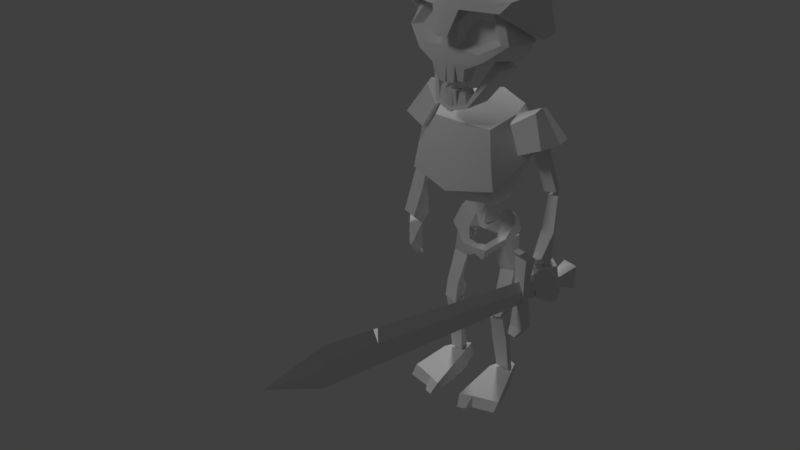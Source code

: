 # Source: skeleton.blend  (saved by Blender 2.79.0; exported with 4.5.12 LTS)
import bpy
from mathutils import Matrix  # noqa: F401  (used for matrix-valued properties, if any)

bpy.ops.wm.read_factory_settings(use_empty=True)
scene = bpy.context.scene
scene.name = 'Scene'

# ---- collections
col_collection_1 = bpy.data.collections.new('Collection 1'); scene.collection.children.link(col_collection_1)

# ---- materials (node trees are filled in below, after node groups)
mat_material = bpy.data.materials.new('Material')
mat_material.alpha_threshold = 0.0
mat_material.use_transparent_shadow = False
mat_material.specular_color = (0.06246, 0.06246, 0.06246)
mat_material.roughness = 0.5

# ---- material node trees

# ---- world
world_world = bpy.data.worlds.new('World'); scene.world = world_world
world_world.color = (0.05088, 0.05088, 0.05088)
world_world.use_sun_shadow = False
world_world.sun_shadow_jitter_overblur = 0.0
world_world.cycles.sampling_method = 'MANUAL'

# ---- lights
light_sun_001 = bpy.data.lights.new('Sun.001', 'SUN')
light_sun_001.transmission_factor = 0.0
light_sun_001.angle = 0.1993
light_sun_001.energy = 0.37
light_sun_001.shadow_buffer_clip_start = 0.5
light_sun_001.shadow_soft_size = 0.1
light_sun_001.shadow_cascade_max_distance = 1000.0
light_sun = bpy.data.lights.new('Sun', 'SUN')
light_sun.transmission_factor = 0.0
light_sun.angle = 0.1993
light_sun.energy = 1.0
light_sun.shadow_buffer_clip_start = 0.5
light_sun.shadow_soft_size = 0.1
light_sun.shadow_cascade_max_distance = 1000.0

# ---- meshes
me_plane_004 = bpy.data.meshes.new('Plane.004')
me_plane_004.from_pydata([(0.7357, -0.3146, 0.002378), (0.73, -0.309, -0.04961), (0.6559, -0.308, -0.001064), (0.6115, -0.2974, -0.03928), (0.6307, -0.3146, -0.2708), (0.603, -0.3027, -0.2008), (0.7683, -0.2997, -0.002257), (0.7615, -0.2997, 0.02429), (0.5959, -0.3008, -0.00437), (0.6095, -0.2967, 0.8921), (0.424, -0.3146, 0.002378), (0.5798, -0.308, -0.001064), (0.4296, -0.309, -0.04961), (0.5798, -0.2974, -0.04008), (0.5037, -0.308, -0.001064), (0.5482, -0.2974, -0.03928), (0.5798, -0.3146, -0.2708), (0.529, -0.3146, -0.2708), (0.5798, -0.3027, -0.201), (0.5567, -0.3027, -0.2008), (0.3914, -0.2997, -0.002257), (0.3982, -0.2997, 0.02429), (0.5638, -0.3008, -0.00437), (0.5502, -0.2967, 0.8921), (0.5798, -0.3001, 0.9232), (0.5798, -0.2957, -0.004122), (0.7357, -0.281, 0.002378), (0.73, -0.281, -0.04961), (0.6559, -0.281, -0.001064), (0.6115, -0.281, -0.03928), (0.6307, -0.281, -0.2708), (0.7357, -0.2474, 0.002378), (0.73, -0.253, -0.04961), (0.6559, -0.2541, -0.001064), (0.6115, -0.2646, -0.03928), (0.6307, -0.2474, -0.2708), (0.603, -0.281, -0.2008), (0.603, -0.2593, -0.2008), (0.7683, -0.281, -0.002257), (0.7615, -0.281, 0.02429), (0.7683, -0.2623, -0.002257), (0.7615, -0.2623, 0.02429), (0.632, -0.281, -0.004449), (0.6668, -0.281, 0.8921), (0.5959, -0.2612, -0.00437), (0.6095, -0.2653, 0.8921), (0.424, -0.281, 0.002378), (0.5798, -0.281, -0.001064), (0.4296, -0.281, -0.04961), (0.5037, -0.281, -0.001064), (0.5482, -0.281, -0.03928), (0.5798, -0.281, -0.2708), (0.529, -0.281, -0.2708), (0.424, -0.2474, 0.002378), (0.5798, -0.2541, -0.001064), (0.4296, -0.253, -0.04961), (0.5798, -0.2646, -0.04008), (0.5037, -0.2541, -0.001064), (0.5482, -0.2646, -0.03928), (0.5798, -0.2474, -0.2708), (0.529, -0.2474, -0.2708), (0.5567, -0.281, -0.2008), (0.5798, -0.2593, -0.201), (0.5567, -0.2593, -0.2008), (0.3914, -0.281, -0.002257), (0.3982, -0.281, 0.02429), (0.3914, -0.2623, -0.002257), (0.3982, -0.2623, 0.02429), (0.5276, -0.281, -0.004449), (0.4929, -0.281, 0.8921), (0.5798, -0.281, 1.128), (0.5638, -0.2612, -0.00437), (0.5502, -0.2653, 0.8921), (0.5798, -0.2619, 0.9232), (0.5798, -0.2694, -0.004125), (0.6061, -0.2977, 0.673), (0.5798, -0.2946, 0.6716), (0.5014, -0.281, 0.673), (0.5535, -0.2977, 0.673), (0.6061, -0.2643, 0.673), (0.5798, -0.2695, 0.6705), (0.5535, -0.2643, 0.673), (0.6579, -0.281, 0.6635), (0.6587, -0.281, 0.6825)], [], [(2, 11, 13, 3), (2, 3, 1), (5, 18, 16, 4), (26, 28, 2, 0), (28, 47, 11, 2), (36, 29, 3, 5), (51, 30, 4, 16), (29, 27, 1, 3), (0, 2, 1), (30, 36, 5, 4), (3, 13, 18, 5), (38, 39, 7, 6), (26, 0, 7, 39), (0, 1, 6, 7), (1, 27, 38, 6), (24, 9, 43, 70), (44, 79, 82, 42), (75, 9, 24, 76), (14, 15, 13, 11), (14, 12, 15), (19, 17, 16, 18), (46, 10, 14, 49), (49, 14, 11, 47), (61, 19, 15, 50), (51, 16, 17, 52), (50, 15, 12, 48), (10, 12, 14), (52, 17, 19, 61), (15, 19, 18, 13), (64, 20, 21, 65), (46, 65, 21, 10), (10, 21, 20, 12), (12, 20, 64, 48), (24, 70, 69, 23), (78, 23, 69, 77), (78, 76, 24, 23), (33, 34, 56, 54), (33, 32, 34), (37, 35, 59, 62), (26, 31, 33, 28), (28, 33, 54, 47), (36, 37, 34, 29), (51, 59, 35, 30), (29, 34, 32, 27), (31, 32, 33), (30, 35, 37, 36), (34, 37, 62, 56), (38, 40, 41, 39), (26, 39, 41, 31), (31, 41, 40, 32), (32, 40, 38, 27), (73, 70, 43, 45), (8, 42, 82, 75), (79, 80, 73, 45), (57, 54, 56, 58), (57, 58, 55), (63, 62, 59, 60), (46, 49, 57, 53), (49, 47, 54, 57), (61, 50, 58, 63), (51, 52, 60, 59), (50, 48, 55, 58), (53, 57, 55), (52, 61, 63, 60), (58, 56, 62, 63), (64, 65, 67, 66), (46, 53, 67, 65), (53, 55, 66, 67), (55, 48, 64, 66), (73, 72, 69, 70), (81, 77, 69, 72), (81, 72, 73, 80), (71, 81, 80, 74), (71, 68, 77, 81), (44, 74, 80, 79), (22, 25, 76, 78), (22, 78, 77, 68), (8, 75, 76, 25), (75, 83, 43, 9), (75, 82, 79, 83), (79, 45, 43, 83)])
me_plane_004.polygons.foreach_set('use_smooth', [True] * 81)
_k = set([(0, 1), (0, 2), (0, 7), (0, 26), (1, 3), (1, 6), (1, 27), (2, 11), (3, 5), (3, 29), (4, 5), (4, 16), (4, 30), (6, 7), (6, 38), (7, 39), (8, 75), (9, 24), (9, 75), (10, 12), (10, 14), (10, 21), (10, 46), (11, 14), (12, 15), (12, 20), (12, 48), (15, 19), (15, 50), (16, 17), (17, 19), (17, 52), (20, 21), (20, 64), (21, 65), (22, 78), (23, 24), (23, 78), (24, 70), (24, 76), (25, 76), (26, 31), (27, 32), (29, 34), (30, 35), (31, 32), (31, 33), (31, 41), (32, 34), (32, 40), (33, 54), (34, 37), (35, 37), (35, 59), (38, 40), (39, 41), (40, 41), (42, 82), (43, 70), (43, 83), (44, 79), (45, 73), (45, 79), (46, 53), (48, 55), (50, 58), (52, 60), (53, 55), (53, 57), (53, 67), (54, 57), (55, 58), (55, 66), (58, 63), (59, 60), (60, 63), (64, 66), (65, 67), (66, 67), (68, 77), (69, 70), (69, 77), (70, 73), (71, 81), (72, 73), (72, 81), (73, 80), (74, 80), (75, 82), (75, 83), (79, 82), (79, 83)])
me_plane_004.attributes.new('sharp_edge', 'BOOLEAN', 'EDGE').data.foreach_set('value', [ (min(e.vertices), max(e.vertices)) in _k for e in me_plane_004.edges])
_uv = me_plane_004.uv_layers.new(name='UVMap')
_uv.uv.foreach_set('vector', [0.4016, 0.6508, 0.4016, 0.6422, 0.4054, 0.6419, 0.4053, 0.6455, 0.4016, 0.6508, 0.4053, 0.6455, 0.4064, 0.6592, 0.4211, 0.6446, 0.4211, 0.642, 0.4279, 0.6423, 0.4279, 0.6481, 0.4324, 0.6163, 0.4324, 0.6106, 0.4361, 0.6106, 0.437, 0.6163, 0.4324, 0.6106, 0.4324, 0.6056, 0.4361, 0.6056, 0.4361, 0.6106, 0.4325, 0.6352, 0.4325, 0.6208, 0.4347, 0.6208, 0.4355, 0.6352, 0.4416, 0.5835, 0.4416, 0.5776, 0.4461, 0.5776, 0.4461, 0.5835, 0.4394, 0.6616, 0.4394, 0.648, 0.4432, 0.648, 0.4416, 0.6616, 0.4013, 0.66, 0.4016, 0.6508, 0.4064, 0.6592, 0.4325, 0.6436, 0.4325, 0.6352, 0.4355, 0.6352, 0.4371, 0.6436, 0.4053, 0.6455, 0.4054, 0.6419, 0.4211, 0.642, 0.4211, 0.6446, 0.4395, 0.6149, 0.437, 0.6149, 0.437, 0.6119, 0.4395, 0.6119, 0.4324, 0.6163, 0.437, 0.6163, 0.4349, 0.6201, 0.4324, 0.6201, 0.4013, 0.66, 0.4064, 0.6592, 0.4017, 0.6633, 0.3992, 0.6625, 0.4432, 0.648, 0.4394, 0.648, 0.4394, 0.6436, 0.4419, 0.6436, 0.1246, 0.8414, 0.122, 0.8451, 0.1169, 0.8452, 0.1243, 0.8179, 0.1097, 0.9474, 0.1108, 0.8699, 0.116, 0.8711, 0.1133, 0.9476, 0.1231, 0.8701, 0.122, 0.8451, 0.1246, 0.8414, 0.1257, 0.8702, 0.4016, 0.6337, 0.4053, 0.6384, 0.4054, 0.6419, 0.4016, 0.6422, 0.4016, 0.6337, 0.4064, 0.6253, 0.4053, 0.6384, 0.4211, 0.6394, 0.4279, 0.6366, 0.4279, 0.6423, 0.4211, 0.642, 0.4418, 0.5947, 0.4418, 0.6001, 0.437, 0.599, 0.437, 0.5947, 0.4324, 0.6005, 0.4361, 0.6005, 0.4361, 0.6056, 0.4324, 0.6056, 0.4324, 0.5921, 0.4294, 0.5921, 0.4301, 0.5776, 0.4324, 0.5776, 0.4416, 0.5835, 0.4461, 0.5835, 0.4461, 0.5893, 0.4416, 0.5893, 0.4317, 0.6436, 0.434, 0.6436, 0.4356, 0.6572, 0.4317, 0.6572, 0.4013, 0.6249, 0.4064, 0.6253, 0.4016, 0.6337, 0.4324, 0.6005, 0.4278, 0.6005, 0.4294, 0.5921, 0.4324, 0.5921, 0.4053, 0.6384, 0.4211, 0.6394, 0.4211, 0.642, 0.4054, 0.6419, 0.4395, 0.6088, 0.4395, 0.6119, 0.437, 0.6119, 0.437, 0.6088, 0.4418, 0.5947, 0.445, 0.5947, 0.445, 0.5977, 0.4418, 0.6001, 0.4013, 0.6249, 0.3992, 0.6215, 0.4017, 0.6208, 0.4064, 0.6253, 0.4356, 0.6572, 0.4343, 0.6616, 0.4317, 0.6616, 0.4317, 0.6572, 0.1246, 0.8414, 0.1243, 0.8179, 0.1335, 0.8446, 0.1277, 0.8448, 0.1281, 0.8699, 0.1277, 0.8448, 0.1335, 0.8446, 0.1335, 0.8697, 0.1281, 0.8699, 0.1257, 0.8702, 0.1246, 0.8414, 0.1277, 0.8448, 0.4254, 0.6078, 0.4216, 0.6028, 0.4215, 0.5992, 0.4254, 0.5991, 0.4254, 0.6078, 0.4206, 0.6163, 0.4216, 0.6028, 0.4059, 0.6018, 0.3992, 0.6048, 0.3992, 0.599, 0.4059, 0.5991, 0.4324, 0.6163, 0.4278, 0.6163, 0.4287, 0.6106, 0.4324, 0.6106, 0.4324, 0.6106, 0.4287, 0.6106, 0.4287, 0.6056, 0.4324, 0.6056, 0.4325, 0.6352, 0.4295, 0.6352, 0.4303, 0.6208, 0.4325, 0.6208, 0.4416, 0.5835, 0.437, 0.5835, 0.437, 0.5776, 0.4416, 0.5776, 0.4394, 0.6616, 0.4372, 0.6616, 0.4356, 0.648, 0.4394, 0.648, 0.4257, 0.6169, 0.4206, 0.6163, 0.4254, 0.6078, 0.4325, 0.6436, 0.4279, 0.6436, 0.4295, 0.6352, 0.4325, 0.6352, 0.4216, 0.6028, 0.4059, 0.6018, 0.4059, 0.5991, 0.4215, 0.5992, 0.4395, 0.6149, 0.4395, 0.6179, 0.437, 0.6179, 0.437, 0.6149, 0.4324, 0.6163, 0.4324, 0.6201, 0.4298, 0.6201, 0.4278, 0.6163, 0.4257, 0.6169, 0.4278, 0.62, 0.4252, 0.6208, 0.4206, 0.6163, 0.4356, 0.648, 0.4368, 0.6436, 0.4394, 0.6436, 0.4394, 0.648, 0.1083, 0.8412, 0.1085, 0.8179, 0.1169, 0.8449, 0.1112, 0.8448, 0.1265, 0.9477, 0.1235, 0.9477, 0.1186, 0.8714, 0.1231, 0.8701, 0.1108, 0.8699, 0.1083, 0.8702, 0.1083, 0.8412, 0.1112, 0.8448, 0.4254, 0.5904, 0.4254, 0.5991, 0.4215, 0.5992, 0.4216, 0.5956, 0.4254, 0.5904, 0.4216, 0.5956, 0.4206, 0.5819, 0.4059, 0.5965, 0.4059, 0.5991, 0.3992, 0.599, 0.3992, 0.5932, 0.4418, 0.5947, 0.437, 0.5947, 0.437, 0.5904, 0.4418, 0.5893, 0.4324, 0.6005, 0.4324, 0.6056, 0.4287, 0.6056, 0.4287, 0.6005, 0.4324, 0.5921, 0.4324, 0.5776, 0.4346, 0.5776, 0.4353, 0.5921, 0.4416, 0.5835, 0.4416, 0.5893, 0.437, 0.5893, 0.437, 0.5835, 0.4317, 0.6436, 0.4317, 0.6572, 0.4279, 0.6572, 0.4295, 0.6436, 0.4257, 0.5813, 0.4254, 0.5904, 0.4206, 0.5819, 0.4324, 0.6005, 0.4324, 0.5921, 0.4353, 0.5921, 0.437, 0.6005, 0.4216, 0.5956, 0.4215, 0.5992, 0.4059, 0.5991, 0.4059, 0.5965, 0.4395, 0.6088, 0.437, 0.6088, 0.437, 0.6058, 0.4395, 0.6058, 0.4418, 0.5947, 0.4418, 0.5893, 0.445, 0.5917, 0.445, 0.5947, 0.4257, 0.5813, 0.4206, 0.5819, 0.4252, 0.5776, 0.4278, 0.5784, 0.4279, 0.6572, 0.4317, 0.6572, 0.4317, 0.6616, 0.4292, 0.6616, 0.1083, 0.8412, 0.1054, 0.8448, 0.09996, 0.8449, 0.1085, 0.8179, 0.1057, 0.8699, 0.1007, 0.87, 0.09996, 0.8449, 0.1054, 0.8448, 0.1057, 0.8699, 0.1054, 0.8448, 0.1083, 0.8412, 0.1083, 0.8702, 0.1065, 0.9474, 0.1057, 0.8699, 0.1083, 0.8702, 0.1082, 0.9475, 0.1065, 0.9474, 0.1032, 0.9476, 0.1007, 0.87, 0.1057, 0.8699, 0.1097, 0.9474, 0.1082, 0.9475, 0.1083, 0.8702, 0.1108, 0.8699, 0.1296, 0.9475, 0.1282, 0.9476, 0.1257, 0.8702, 0.1281, 0.8699, 0.1296, 0.9475, 0.1281, 0.8699, 0.1335, 0.8697, 0.1335, 0.9473, 0.1265, 0.9477, 0.1231, 0.8701, 0.1257, 0.8702, 0.1282, 0.9476, 0.1231, 0.8701, 0.1184, 0.8692, 0.1169, 0.8452, 0.122, 0.8451, 0.175, 0.8461, 0.1713, 0.8434, 0.175, 0.8407, 0.1728, 0.8434, 0.1108, 0.8699, 0.1112, 0.8448, 0.1169, 0.8449, 0.116, 0.8689])
me_plane_004.materials.append(mat_material)
me_plane_004.use_remesh_preserve_volume = False
me_plane_004.use_remesh_preserve_attributes = False
me_plane_004.use_mirror_vertex_groups = False
me_plane_004.update()
me_cube_003 = bpy.data.meshes.new('Cube.003')
me_cube_003.from_pydata([(0.1431, 0.03084, 1.259), (0.1913, 0.06887, 1.116), (0.1742, -0.02009, 1.241), (0.1494, 0.1488, 1.242), (0.216, 0.1936, 1.118), (0.2254, -0.03661, 1.138), (0.2584, 0.05658, 1.307), (0.3388, 0.06678, 1.178), (0.25, 0.0977, 1.295), (0.2528, 0.02323, 1.294), (0.3129, 0.1599, 1.167), (0.3153, -0.02508, 1.178), (0.2471, 0.03201, 1.253), (0.1873, 0.02885, 1.215), (0.2458, 0.01723, 1.238), (0.2525, 0.087, 1.231), (0.2283, 0.09529, 1.219), (0.1962, 0.01413, 1.206), (0.334, 0.07034, 0.9832), (0.2829, 0.06703, 0.9716), (0.3172, 0.1226, 0.969), (0.2367, 0.04823, 1.122), (0.3008, 0.1251, 0.9677), (0.2583, 0.1011, 1.127), (0.2816, 0.09332, 1.137), (0.2868, 0.05152, 1.148), (0.2757, 0.03271, 0.669), (0.3554, 0.02885, 0.7021), (0.2917, -0.00514, 0.7092), (0.2827, 0.08517, 0.6953), (0.3144, 0.09529, 0.7055), (0.3369, -0.008806, 0.7295), (0.2898, 0.08833, 0.9545), (0.3335, 0.08635, 0.9614), (0.2988, 0.1213, 0.9667), (0.3477, 0.04934, 0.8255), (0.3104, 0.1249, 0.9675), (0.3258, 0.1022, 0.8294), (0.3002, 0.09442, 0.8289), (0.2914, 0.05263, 0.8216), (0.3168, -0.001996, 0.5835), (0.3781, 0.07745, 0.5604), (0.3206, 0.002856, 0.6673), (0.3656, 0.06278, 0.6825), (0.2994, -0.01697, 0.5782), (0.2745, -0.01978, 0.6201), (0.3129, 0.008797, 0.5416), (0.3614, 0.0739, 0.5169), (0.2754, 0.003924, 0.5581), (0.2661, 0.001011, 0.5662), (0.3039, 0.03096, 0.5167), (0.3406, 0.08237, 0.4971), (0.2864, 0.02974, 0.5891), (0.345, 0.1049, 0.5657), (0.2792, 0.03658, 0.6722), (0.3242, 0.09651, 0.6874), (0.282, 0.024, 0.5831), (0.2662, 0.01993, 0.6262), (0.2876, 0.03023, 0.5472), (0.3361, 0.09534, 0.5225), (0.2694, 0.02102, 0.5609), (0.2601, 0.01811, 0.569), (0.2864, 0.04542, 0.5196), (0.3232, 0.09684, 0.5), (0.172, 0.07181, 0.08501), (0.07237, 0.06518, 0.08976), (0.1355, 0.1599, 0.07789), (0.09966, 0.1651, 0.08451), (0.2162, -0.07212, 0.04396), (0.05787, -0.127, 0.04607), (0.2154, -0.1044, 0.009511), (0.07066, -0.161, 0.003425), (0.1107, -0.1082, 0.04729), (0.1044, -0.1492, 0.003556), (0.1207, -0.1213, 0.001527), (0.1108, 0.059, 0.08581), (0.1616, 0.08534, 0.01023), (0.06189, 0.07871, 0.01498), (0.1262, 0.1707, 0.03019), (0.08917, 0.1773, 0.03056), (0.1994, -0.03821, 0.005939), (0.05167, -0.08438, 0.008523), (0.1077, -0.06848, 0.007157), (0.1003, 0.07253, 0.01103), (0.1278, -0.09997, 0.04503), (0.129, 0.04969, 0.7225), (0.1331, 0.1086, 0.7681), (0.05437, 0.145, 0.792), (0.05554, 0.02391, 0.6573), (-4.631e-17, 0.02371, 0.6533), (0.06443, 0.1207, 0.7547), (0.04669, 0.1164, 0.6983), (0.07026, 0.08056, 0.7005), (0.04007, 0.04464, 0.6723), (-4.584e-17, 0.04475, 0.6631), (0.03471, 0.03392, 0.6027), (-4.939e-17, 0.02391, 0.625), (0.05703, 0.05771, 0.6331), (-3.624e-17, 0.1556, 0.7803), (0.04824, 0.1207, 0.754), (-4.155e-17, 0.08791, 0.7138), (0.1339, 0.06894, 0.6921), (0.1465, 0.1365, 0.7388), (0.05869, 0.162, 0.7775), (0.04827, 0.1369, 0.6888), (0.07096, 0.09551, 0.6831), (-4.825e-17, 0.05699, 0.6441), (0.03504, 0.05352, 0.61), (-4.138e-17, 0.1719, 0.7373), (-4.662e-17, 0.1314, 0.6786), (0.04096, 0.06047, 0.6586), (-4.574e-17, 0.1791, 0.6992), (0.02733, 0.1614, 0.6863), (-4.987e-17, 0.1657, 0.6578), (0.04194, 0.1564, 0.7073), (0.1165, 0.1289, 0.801), (0.09119, 0.1387, 0.8045), (0.09457, 0.1566, 0.7881), (0.1215, 0.1499, 0.782), (0.127, 0.0913, 0.7038), (0.0455, 0.09523, 0.6713), (0.1146, 0.06168, 0.6788), (0.1273, 0.1544, 0.7041), (0.09308, 0.1656, 0.6946), (0.06546, 0.05786, 0.6604), (0.1399, 0.0231, 0.3784), (0.08473, 0.02065, 0.367), (0.1299, 0.1146, 0.4124), (0.08386, 0.09241, 0.5576), (0.09678, 0.1106, 0.4079), (0.1103, 0.1473, 0.5558), (0.1382, 0.139, 0.5586), (0.1495, 0.09634, 0.5669), (0.112, 0.1102, 0.4359), (0.131, 0.1073, 0.4338), (0.1514, 0.05096, 0.4385), (0.0933, 0.0464, 0.4397), (0.1523, 0.05706, 0.392), (0.07171, 0.06239, 0.3805), (0.1434, 0.03646, 0.3648), (0.1385, 0.09774, 0.3893), (0.1139, 0.1016, 0.3847), (0.08543, 0.03486, 0.3487), (0.149, 0.08884, 0.09212), (0.09214, 0.08524, 0.09508), (0.1272, 0.1457, 0.08419), (0.08116, 0.06154, 0.2395), (0.1096, 0.1485, 0.08726), (0.1076, 0.1164, 0.2378), (0.1355, 0.1081, 0.2406), (0.1468, 0.06546, 0.2488), (0.07558, 0.06799, 0.3893), (0.1498, 0.0693, 0.3976), (-0.0102, -0.1585, 1.31), (-0.01027, -0.07728, 1.327), (-0.00571, -0.1243, 1.379), (-0.004822, -0.1587, 1.374), (0.06256, -0.1073, 1.384), (0.05343, -0.1412, 1.379), (0.07381, -0.09491, 1.336), (0.06194, -0.1461, 1.329), (0.03142, -0.1446, 1.379), (0.03655, -0.1068, 1.385), (0.02608, -0.1543, 1.318), (0.03177, -0.08609, 1.332), (0.02233, -0.1571, 1.376), (0.02446, -0.1246, 1.382), (0.07201, -0.1543, 1.319), (-0.009754, -0.1667, 1.297), (0.1001, 0.0153, 1.49), (0.1212, -0.07892, 1.469), (0.02879, -0.1624, 1.306), (0.1455, -0.07171, 1.452), (0.1024, -0.07109, 1.333), (0.1689, 0.01874, 1.454), (0.03813, -0.1218, 1.304), (-0.01001, -0.123, 1.295), (0.2462, 5.091e-09, 1.564), (0.0, 0.1867, 1.626), (0.0, 0.0, 1.456), (0.0, 0.0, 1.751), (0.1989, 6.231e-10, 1.488), (0.1996, -0.137, 1.579), (0.1767, -2.413e-09, 1.733), (0.1937, 0.1358, 1.582), (0.0, 0.1487, 1.493), (0.0, 0.1277, 1.714), (-0.0004059, -0.189, 1.492), (0.0, -0.1277, 1.714), (0.1422, -0.1643, 1.51), (0.1471, -0.1149, 1.674), (0.1407, 0.1263, 1.506), (0.1702, 0.0946, 1.693), (0.03105, -0.1748, 1.546), (0.07185, -0.1373, 1.684), (0.2181, -0.1184, 1.572), (0.1702, -0.0946, 1.693), (0.04222, -0.1365, 1.561), (0.08749, -0.1128, 1.647), (0.1612, -0.1141, 1.586), (0.1309, -0.09841, 1.638), (0.03186, -0.1604, 1.64), (0.0, -0.1582, 1.65), (0.05091, -0.1202, 1.615), (0.1188, -0.1587, 1.532), (0.1017, -0.1253, 1.555), (0.0, -0.107, 1.477), (0.1544, -0.1198, 1.505), (0.004708, -0.1509, 1.41), (0.004516, -0.1856, 1.413), (0.07263, -0.1348, 1.419), (0.0633, -0.1689, 1.423), (0.08397, -0.1247, 1.468), (0.0718, -0.1761, 1.473), (0.04128, -0.1721, 1.422), (0.04663, -0.1341, 1.418), (0.0359, -0.1846, 1.483), (0.04199, -0.1159, 1.473), (0.03163, -0.1844, 1.416), (0.0349, -0.1517, 1.412), (0.2804, 0.0005875, 1.581), (0.0, 0.2253, 1.567), (0.2402, 0.1464, 1.562), (0.2006, -0.1591, 1.694), (0.2291, 0.03132, 1.729), (0.0, 0.2138, 1.678), (0.2111, 0.1476, 1.682), (0.2136, -0.1046, 1.726), (0.0, -0.2101, 1.691), (0.0, -0.1653, 1.755), (0.0, 0.06783, 1.876), (0.0566, -0.1983, 1.693), (0.0597, -0.1512, 1.75), (0.0, -0.2325, 1.593), (0.02729, -0.2269, 1.593), (0.26, -0.0002355, 1.579), (0.0, 0.2125, 1.566), (0.2239, 0.1378, 1.56), (0.1866, -0.1516, 1.687), (0.1789, 0.02709, 1.696), (0.0, 0.1791, 1.652), (0.1691, 0.123, 1.655), (0.1689, -0.0915, 1.692), (0.0, -0.1975, 1.687), (0.0, -0.1398, 1.716), (0.0, 0.04551, 1.777), (0.05001, -0.1866, 1.687), (0.0392, -0.1281, 1.709), (0.0, -0.2192, 1.59), (0.02149, -0.2136, 1.59), (0.04504, 0.1164, 0.932), (0.0, -0.1374, 0.9622), (0.1949, 0.02694, 0.9862), (0.0, 0.1227, 0.9147), (0.1418, 0.1639, 1.012), (0.1573, -0.09492, 0.9712), (0.2144, 0.03445, 1.111), (0.09483, 0.1237, 0.9395), (0.1682, 0.177, 1.099), (0.0, 0.2337, 1.01), (0.02498, 0.2127, 1.025), (0.0, 0.18, 0.9094), (0.02954, 0.1551, 0.9198), (0.0, 0.1477, 0.7442), (0.03974, 0.1214, 0.7523), (0.0, 0.08453, 0.7392), (0.0, 0.1235, 0.7186), (0.0, 0.1105, 0.8352), (0.0, 0.1584, 0.8279), (0.02481, 0.1366, 0.8334), (0.0, -0.04971, 0.8924), (0.1496, 0.02862, 0.9187), (0.1312, -0.02715, 0.9024), (0.0, 0.09638, 0.956), (0.09922, 0.09761, 0.9517), (0.0, -0.03431, 0.9538), (0.1147, -0.01712, 0.9597), (0.1332, 0.03121, 0.9565), (0.0, -0.1464, 0.9906), (0.1679, -0.1084, 1.017), (0.0, 0.02935, 1.3), (0.0, 0.1843, 1.292), (0.1671, 0.03048, 1.269), (0.0, -0.1098, 1.24), (0.0, -0.1752, 1.118), (0.2394, 0.02874, 1.119), (0.1271, -0.08092, 1.228), (0.1288, 0.1424, 1.268), (0.1922, 0.2061, 1.098), (0.1694, -0.1285, 1.119), (0.0, 0.2749, 1.128), (0.0, -0.1804, 0.9806), (0.1875, -0.135, 1.013), (0.0, 0.2651, 1.006)], [], [(3, 4, 1, 0), (2, 0, 1), (8, 6, 7, 10), (9, 11, 7, 6), (1, 4, 10, 7), (4, 3, 8, 10), (3, 0, 6, 8), (5, 1, 7, 11), (2, 5, 11, 9), (0, 2, 9, 6), (5, 2, 1), (15, 16, 13, 12), (14, 12, 13, 17), (20, 18, 19, 22), (15, 12, 25, 24), (21, 23, 22, 19), (23, 24, 20, 22), (24, 25, 18, 20), (25, 21, 19, 18), (16, 15, 24, 23), (13, 16, 23, 21), (14, 17, 21, 25), (12, 14, 25), (17, 13, 21), (29, 30, 27, 26), (28, 26, 27, 31), (34, 32, 33, 36), (29, 26, 39, 38), (35, 37, 36, 33), (37, 38, 34, 36), (38, 39, 32, 34), (39, 35, 33, 32), (30, 29, 38, 37), (27, 30, 37, 35), (28, 31, 35, 39), (26, 28, 39), (31, 27, 35), (40, 41, 43, 42), (42, 45, 44), (41, 40, 46, 47), (44, 45, 49, 48), (47, 46, 50, 51), (52, 54, 55, 53), (52, 56, 57, 54), (53, 59, 58, 52), (56, 60, 61, 57), (59, 63, 62, 58), (54, 57, 45), (48, 60, 56, 44), (41, 53, 55, 43), (47, 59, 53, 41), (44, 56, 52, 40), (50, 62, 63, 51), (43, 55, 54, 42), (49, 61, 60, 48), (46, 58, 62, 50), (45, 57, 61, 49), (40, 52, 58, 46), (51, 63, 59, 47), (40, 42, 44), (42, 54, 45), (67, 65, 75), (72, 74, 84), (75, 72, 84), (72, 73, 74), (69, 71, 73, 72), (65, 69, 72, 75), (66, 67, 75, 64), (79, 83, 77), (82, 80, 70, 74), (83, 76, 80, 82), (82, 74, 73), (81, 82, 73, 71), (77, 83, 82, 81), (78, 76, 83, 79), (65, 77, 81, 69), (66, 78, 79, 67), (67, 79, 77, 65), (70, 80, 68), (68, 80, 76, 64), (64, 76, 78, 66), (69, 81, 71), (84, 68, 64, 75), (84, 74, 70, 68), (89, 88, 93, 94), (88, 85, 92, 93), (90, 86, 87), (92, 86, 90), (87, 116, 117, 103), (88, 96, 95), (89, 96, 88), (95, 97, 88), (91, 90, 99, 100), (90, 87, 98, 99), (97, 105, 101), (101, 105, 104, 102), (104, 114, 102), (102, 114, 117, 118), (97, 107, 106), (114, 108, 103), (86, 85, 101, 102), (86, 115, 116, 87), (114, 103, 117), (85, 88, 97, 101), (92, 91, 104, 105), (93, 92, 105, 110), (94, 93, 110, 106), (95, 96, 106, 107), (97, 95, 107), (91, 100, 109, 104), (98, 87, 103, 108), (110, 105, 97), (106, 110, 97), (104, 112, 114), (114, 112, 111), (112, 109, 113), (111, 112, 113), (109, 112, 104), (108, 114, 111), (99, 98, 100), (85, 86, 92), (91, 92, 90), (115, 118, 117, 116), (115, 86, 102, 118), (122, 123, 120, 119), (121, 119, 120, 124), (152, 125, 126, 151), (122, 119, 132, 131), (136, 133, 129, 151), (133, 134, 127, 129), (135, 125, 152), (135, 136, 126, 125), (123, 122, 131, 130), (120, 123, 130, 128), (121, 124, 128, 132), (119, 121, 132), (124, 120, 128), (132, 128, 136, 135), (131, 132, 135, 134), (130, 131, 134, 133), (128, 130, 133, 136), (140, 141, 138, 137), (139, 137, 138, 142), (145, 143, 144, 147), (140, 137, 150, 149), (146, 148, 147, 144), (148, 149, 145, 147), (149, 150, 143, 145), (150, 146, 144, 143), (141, 140, 149, 148), (138, 141, 148, 146), (139, 142, 146, 150), (137, 139, 150), (142, 138, 146), (126, 136, 151), (134, 135, 152, 127), (127, 152, 151, 129), (160, 159, 157, 158), (166, 155, 156, 165), (164, 162, 157, 159), (161, 163, 160, 158), (156, 153, 163, 165), (154, 155, 166, 164), (157, 162, 161, 158), (163, 161, 162, 164), (154, 153, 156, 155), (166, 165, 163, 164), (163, 153, 168, 171), (160, 163, 171, 167), (160, 170, 169, 159), (170, 160, 167, 172), (172, 167, 173, 174), (167, 175, 173), (171, 168, 176, 175), (169, 174, 173, 159), (175, 167, 171), (170, 172, 174, 169), (164, 175, 176, 154), (159, 173, 164), (173, 175, 164), (195, 189, 207), (177, 183, 196, 195), (177, 184, 192, 183), (177, 181, 191, 184), (178, 184, 191, 185), (178, 186, 192, 184), (190, 200, 199, 182), (179, 185, 191, 181), (179, 181, 207, 206), (180, 183, 192, 186), (180, 188, 196, 183), (201, 202, 187, 193), (182, 195, 196, 190), (190, 196, 188, 194), (205, 198, 203), (194, 198, 200, 190), (201, 203, 198, 194), (204, 205, 197, 193), (193, 197, 203, 201), (194, 188, 202, 201), (182, 199, 205, 204), (204, 189, 195, 182), (204, 193, 187, 189), (177, 195, 207, 181), (213, 211, 210, 212), (219, 218, 209, 208), (187, 216, 213, 189), (217, 212, 210, 215), (189, 213, 212, 207), (214, 211, 213, 216), (207, 212, 217, 206), (209, 218, 216, 187), (206, 217, 219, 208), (210, 211, 214, 215), (216, 217, 215, 214), (206, 208, 209, 187), (219, 217, 216, 218), (221, 225, 226, 222), (220, 222, 226, 224), (220, 224, 227, 223), (232, 229, 228, 231), (226, 230, 224), (225, 230, 226), (224, 230, 227), (232, 230, 229), (227, 232, 231, 223), (228, 233, 234, 231), (227, 230, 232), (236, 237, 241, 240), (235, 239, 241, 237), (235, 238, 242, 239), (247, 246, 243, 244), (241, 239, 245), (240, 241, 245), (239, 242, 245), (247, 244, 245), (242, 238, 246, 247), (243, 246, 249, 248), (242, 247, 245), (223, 238, 235, 220), (220, 235, 237, 222), (222, 237, 236, 221), (231, 246, 238, 223), (233, 248, 249, 234), (234, 249, 246, 231), (273, 277, 276, 275), (253, 262, 250), (251, 255, 279, 278), (252, 271, 257, 254), (252, 254, 258, 256), (252, 256, 279, 255), (252, 255, 272, 271), (260, 259, 293), (262, 260, 254, 257), (262, 257, 274, 250), (293, 288, 258, 260), (260, 262, 261, 259), (269, 264, 263, 268), (267, 265, 264, 269), (263, 264, 266), (264, 265, 266), (253, 267, 269, 262), (262, 269, 268, 261), (270, 272, 255, 251), (277, 273, 250, 274), (271, 272, 276, 277), (257, 271, 277, 274), (272, 270, 275, 276), (273, 253, 250), (258, 254, 260), (287, 288, 290, 281), (287, 282, 285, 288), (286, 289, 285, 282), (286, 283, 284, 289), (280, 282, 287, 281), (280, 283, 286, 282), (291, 292, 289, 284), (285, 289, 292), (293, 290, 288), (279, 292, 291, 278), (279, 256, 285, 292), (256, 258, 288, 285), (203, 197, 205), (205, 199, 200), (200, 198, 205)])
me_cube_003.polygons.foreach_set('use_smooth', [True] * 285)
_uv = me_cube_003.uv_layers.new(name='UVMap')
_uv.uv.foreach_set('vector', [0.172, 0.6762, 0.1611, 0.6831, 0.1591, 0.671, 0.172, 0.6647, 0.1698, 0.6606, 0.172, 0.6647, 0.1591, 0.671, 0.05711, 0.6833, 0.05623, 0.6793, 0.06873, 0.6813, 0.06924, 0.6903, 0.05759, 0.6761, 0.06924, 0.6724, 0.06873, 0.6813, 0.05623, 0.6793, 0.1176, 0.669, 0.1176, 0.6813, 0.1074, 0.6804, 0.1031, 0.6721, 0.06817, 0.6903, 0.06817, 0.7045, 0.05623, 0.7058, 0.05729, 0.6911, 0.1339, 0.6911, 0.1339, 0.7014, 0.1234, 0.6967, 0.1243, 0.6933, 0.1122, 0.6599, 0.1176, 0.669, 0.1031, 0.6721, 0.1036, 0.663, 0.1829, 0.6476, 0.1829, 0.6582, 0.1737, 0.6593, 0.1747, 0.6478, 0.1339, 0.7014, 0.1304, 0.7064, 0.1236, 0.7001, 0.1234, 0.6967, 0.1599, 0.6612, 0.1698, 0.6606, 0.1591, 0.671, 0.7078, 0.5779, 0.7099, 0.5788, 0.7099, 0.5862, 0.706, 0.5819, 0.7051, 0.5835, 0.706, 0.5819, 0.7099, 0.5862, 0.7083, 0.5871, 0.6225, 0.5951, 0.6239, 0.6001, 0.6188, 0.6001, 0.6209, 0.5947, 0.6962, 0.6638, 0.7009, 0.6606, 0.7012, 0.6711, 0.6975, 0.6729, 0.5802, 0.6816, 0.5856, 0.682, 0.586, 0.6976, 0.5803, 0.6963, 0.7046, 0.5835, 0.7021, 0.5839, 0.7035, 0.5672, 0.7051, 0.5675, 0.6975, 0.6729, 0.7012, 0.6711, 0.7027, 0.6872, 0.6981, 0.6895, 0.6242, 0.6913, 0.6295, 0.6919, 0.6301, 0.7071, 0.6252, 0.7078, 0.7051, 0.5927, 0.7024, 0.5933, 0.7021, 0.5839, 0.7046, 0.5835, 0.5791, 0.6724, 0.586, 0.6731, 0.5856, 0.682, 0.5802, 0.6816, 0.6247, 0.6813, 0.6301, 0.6824, 0.6295, 0.6919, 0.6242, 0.6913, 0.7009, 0.6606, 0.7027, 0.6617, 0.7012, 0.6711, 0.5777, 0.6731, 0.5791, 0.6724, 0.5802, 0.6816, 0.6023, 0.7112, 0.6012, 0.7081, 0.6076, 0.704, 0.6076, 0.712, 0.7068, 0.6545, 0.7105, 0.6511, 0.7105, 0.6594, 0.7066, 0.6593, 0.6513, 0.5946, 0.6547, 0.5937, 0.6547, 0.5979, 0.6509, 0.5957, 0.6805, 0.6648, 0.6844, 0.6606, 0.6876, 0.6752, 0.684, 0.6773, 0.6766, 0.5792, 0.6816, 0.5802, 0.6822, 0.5938, 0.6787, 0.5927, 0.6083, 0.6964, 0.6105, 0.6967, 0.6116, 0.7085, 0.6106, 0.7084, 0.684, 0.6773, 0.6876, 0.6752, 0.6889, 0.6884, 0.6863, 0.6906, 0.7081, 0.6892, 0.7027, 0.6892, 0.7035, 0.6773, 0.7077, 0.6777, 0.6089, 0.6853, 0.6116, 0.6849, 0.6105, 0.6967, 0.6083, 0.6964, 0.676, 0.5672, 0.6822, 0.5683, 0.6816, 0.5802, 0.6766, 0.5792, 0.6947, 0.5938, 0.6905, 0.5937, 0.6893, 0.5855, 0.6947, 0.585, 0.6844, 0.6606, 0.6889, 0.6631, 0.6876, 0.6752, 0.6721, 0.5694, 0.676, 0.5672, 0.6766, 0.5792, 0.6805, 0.6981, 0.6881, 0.6947, 0.6881, 0.7066, 0.682, 0.706, 0.706, 0.5672, 0.7097, 0.5716, 0.7066, 0.5751, 0.6881, 0.6947, 0.6805, 0.6981, 0.681, 0.6939, 0.6871, 0.6906, 0.7066, 0.5751, 0.7097, 0.5716, 0.7097, 0.5772, 0.7086, 0.5779, 0.6229, 0.699, 0.6207, 0.7045, 0.6186, 0.7023, 0.6202, 0.698, 0.6868, 0.6384, 0.6881, 0.6305, 0.6946, 0.6296, 0.6946, 0.6413, 0.6868, 0.6384, 0.6861, 0.6389, 0.6859, 0.6347, 0.6881, 0.6305, 0.6946, 0.6413, 0.6932, 0.6454, 0.6865, 0.6424, 0.6868, 0.6384, 0.6495, 0.7046, 0.6504, 0.7027, 0.6512, 0.7035, 0.6512, 0.7087, 0.6932, 0.6454, 0.6929, 0.6476, 0.6876, 0.6452, 0.6865, 0.6424, 0.6881, 0.6305, 0.6859, 0.6347, 0.6822, 0.635, 0.6939, 0.6264, 0.694, 0.6247, 0.696, 0.6241, 0.696, 0.628, 0.626, 0.6656, 0.6298, 0.6655, 0.6316, 0.6771, 0.6269, 0.6773, 0.6275, 0.6618, 0.6304, 0.6619, 0.6298, 0.6655, 0.626, 0.6656, 0.6547, 0.5979, 0.656, 0.5938, 0.6568, 0.5937, 0.6569, 0.5979, 0.586, 0.6886, 0.5882, 0.6888, 0.5882, 0.6946, 0.586, 0.6944, 0.7082, 0.7023, 0.7031, 0.7025, 0.7031, 0.6951, 0.7082, 0.6949, 0.5876, 0.6221, 0.5876, 0.6203, 0.5884, 0.6204, 0.5884, 0.6221, 0.6207, 0.7045, 0.6184, 0.7055, 0.617, 0.7029, 0.6186, 0.7023, 0.6822, 0.635, 0.6859, 0.6347, 0.6851, 0.6402, 0.6835, 0.6403, 0.6229, 0.7081, 0.6199, 0.7092, 0.6184, 0.7055, 0.6207, 0.7045, 0.6296, 0.6599, 0.6316, 0.6599, 0.6304, 0.6619, 0.6275, 0.6618, 0.7051, 0.5748, 0.706, 0.5672, 0.7066, 0.5751, 0.7082, 0.6949, 0.7031, 0.6951, 0.7069, 0.6895, 0.6634, 0.6598, 0.6582, 0.652, 0.6616, 0.6503, 0.5882, 0.6565, 0.5882, 0.6606, 0.5867, 0.6574, 0.6616, 0.6503, 0.6568, 0.6344, 0.6586, 0.6346, 0.7095, 0.6606, 0.7095, 0.6664, 0.7073, 0.6647, 0.6514, 0.6342, 0.6515, 0.6296, 0.655, 0.6297, 0.6568, 0.6344, 0.6582, 0.652, 0.6514, 0.6342, 0.6568, 0.6344, 0.6616, 0.6503, 0.6666, 0.6582, 0.6634, 0.6598, 0.6616, 0.6503, 0.6676, 0.6497, 0.6613, 0.5982, 0.6597, 0.6084, 0.6563, 0.6069, 0.6571, 0.6218, 0.6663, 0.6211, 0.6663, 0.6277, 0.657, 0.6271, 0.6597, 0.6084, 0.6657, 0.6087, 0.6663, 0.6211, 0.6571, 0.6218, 0.6571, 0.6218, 0.657, 0.6271, 0.6549, 0.6293, 0.6515, 0.6219, 0.6571, 0.6218, 0.6549, 0.6293, 0.6515, 0.6296, 0.6563, 0.6069, 0.6597, 0.6084, 0.6571, 0.6218, 0.6515, 0.6219, 0.6646, 0.5997, 0.6657, 0.6087, 0.6597, 0.6084, 0.6613, 0.5982, 0.6889, 0.6713, 0.6962, 0.6705, 0.6961, 0.6862, 0.6923, 0.69, 0.6354, 0.7064, 0.6354, 0.7111, 0.6318, 0.7118, 0.6318, 0.7065, 0.6899, 0.6614, 0.6951, 0.6606, 0.6962, 0.6705, 0.6889, 0.6713, 0.6979, 0.5672, 0.6997, 0.5732, 0.6954, 0.571, 0.6954, 0.571, 0.6997, 0.5732, 0.7021, 0.5848, 0.6948, 0.5853, 0.6948, 0.5853, 0.7021, 0.5848, 0.7021, 0.5931, 0.6974, 0.5933, 0.6923, 0.69, 0.6961, 0.6862, 0.6962, 0.6932, 0.6586, 0.6346, 0.6676, 0.6346, 0.6676, 0.6497, 0.6616, 0.6503, 0.6586, 0.6346, 0.6573, 0.6316, 0.6665, 0.6308, 0.6676, 0.6346, 0.6802, 0.6991, 0.6749, 0.6991, 0.6764, 0.6967, 0.6802, 0.6969, 0.6749, 0.6991, 0.668, 0.695, 0.6734, 0.6926, 0.6764, 0.6967, 0.6741, 0.6873, 0.6676, 0.6882, 0.6751, 0.6839, 0.6734, 0.6926, 0.6676, 0.6882, 0.6741, 0.6873, 0.653, 0.6965, 0.6536, 0.6928, 0.6554, 0.6939, 0.6546, 0.6974, 0.6188, 0.6004, 0.6149, 0.5958, 0.6188, 0.5947, 0.614, 0.5982, 0.6149, 0.5958, 0.6188, 0.6004, 0.6805, 0.7069, 0.6842, 0.7066, 0.6842, 0.7107, 0.6239, 0.6, 0.6247, 0.5947, 0.6261, 0.5955, 0.6287, 0.6, 0.6741, 0.6873, 0.6751, 0.6839, 0.6802, 0.6831, 0.6756, 0.6873, 0.5882, 0.6967, 0.5925, 0.6978, 0.591, 0.7042, 0.591, 0.7042, 0.5925, 0.6978, 0.5962, 0.695, 0.5981, 0.7047, 0.5962, 0.695, 0.5981, 0.6942, 0.5981, 0.7047, 0.6616, 0.691, 0.6595, 0.7013, 0.6554, 0.6939, 0.6571, 0.6917, 0.5693, 0.7107, 0.567, 0.7119, 0.5647, 0.7078, 0.6595, 0.7013, 0.6552, 0.704, 0.6546, 0.6974, 0.6784, 0.7029, 0.6793, 0.71, 0.6759, 0.7108, 0.6744, 0.703, 0.6003, 0.7022, 0.5981, 0.7, 0.5984, 0.6975, 0.6003, 0.6942, 0.6595, 0.7013, 0.6546, 0.6974, 0.6554, 0.6939, 0.5877, 0.6976, 0.5877, 0.7063, 0.5852, 0.7082, 0.5848, 0.6993, 0.6161, 0.7044, 0.6137, 0.7063, 0.6116, 0.707, 0.6139, 0.7041, 0.617, 0.6997, 0.6161, 0.7044, 0.6139, 0.7041, 0.6149, 0.6998, 0.5656, 0.7058, 0.5693, 0.7064, 0.5685, 0.708, 0.5647, 0.7078, 0.6362, 0.7095, 0.6354, 0.7064, 0.6387, 0.7065, 0.6381, 0.7096, 0.6387, 0.7119, 0.6362, 0.7095, 0.6381, 0.7096, 0.7053, 0.5894, 0.7098, 0.5871, 0.7098, 0.591, 0.7051, 0.5913, 0.6514, 0.7017, 0.653, 0.6965, 0.6546, 0.6974, 0.6552, 0.704, 0.6149, 0.6998, 0.6139, 0.7041, 0.6133, 0.698, 0.5647, 0.7078, 0.5685, 0.708, 0.5693, 0.7107, 0.674, 0.5938, 0.674, 0.5961, 0.6721, 0.5955, 0.6595, 0.7013, 0.6606, 0.7035, 0.6584, 0.7058, 0.707, 0.5937, 0.7098, 0.591, 0.7098, 0.5941, 0.6584, 0.7058, 0.6606, 0.7035, 0.6616, 0.707, 0.7098, 0.591, 0.707, 0.5937, 0.7051, 0.5913, 0.6552, 0.704, 0.6595, 0.7013, 0.6584, 0.7058, 0.6756, 0.6873, 0.6802, 0.6831, 0.6802, 0.6914, 0.668, 0.695, 0.6676, 0.6882, 0.6734, 0.6926, 0.6137, 0.7063, 0.6161, 0.7044, 0.617, 0.7107, 0.655, 0.6906, 0.6571, 0.6917, 0.6554, 0.6939, 0.6536, 0.6928, 0.6793, 0.6992, 0.6784, 0.7029, 0.6744, 0.703, 0.6766, 0.6991, 0.5832, 0.7091, 0.5799, 0.7088, 0.5777, 0.7006, 0.5848, 0.7035, 0.5848, 0.6999, 0.5848, 0.7035, 0.5777, 0.7006, 0.5807, 0.6976, 0.6822, 0.5895, 0.6839, 0.585, 0.6893, 0.5854, 0.6893, 0.5902, 0.6424, 0.6581, 0.6485, 0.6589, 0.6463, 0.672, 0.6421, 0.6722, 0.6404, 0.6654, 0.634, 0.6657, 0.6339, 0.663, 0.638, 0.6607, 0.6645, 0.6624, 0.6627, 0.6619, 0.6632, 0.6598, 0.6661, 0.66, 0.6491, 0.6848, 0.6511, 0.6909, 0.6468, 0.6885, 0.6016, 0.6988, 0.6071, 0.698, 0.6082, 0.704, 0.6029, 0.7035, 0.6661, 0.6847, 0.6626, 0.6854, 0.6621, 0.6723, 0.6649, 0.6723, 0.639, 0.6879, 0.6319, 0.6911, 0.6318, 0.6776, 0.6375, 0.6771, 0.6034, 0.6764, 0.6082, 0.6775, 0.6075, 0.6881, 0.6012, 0.688, 0.6485, 0.6589, 0.6511, 0.6616, 0.6463, 0.672, 0.6421, 0.6866, 0.639, 0.6879, 0.6375, 0.6771, 0.6012, 0.688, 0.6075, 0.6881, 0.6071, 0.698, 0.6016, 0.6988, 0.6421, 0.6722, 0.6463, 0.672, 0.6491, 0.6848, 0.6437, 0.6846, 0.6649, 0.6723, 0.6621, 0.6723, 0.6627, 0.6619, 0.6645, 0.6624, 0.6375, 0.6771, 0.6318, 0.6776, 0.634, 0.6657, 0.6404, 0.6654, 0.6433, 0.7099, 0.6423, 0.7078, 0.6446, 0.7027, 0.6471, 0.7099, 0.6495, 0.7083, 0.6471, 0.7099, 0.6446, 0.7027, 0.6483, 0.7029, 0.6455, 0.5941, 0.6474, 0.5996, 0.642, 0.5996, 0.6439, 0.5937, 0.5876, 0.6401, 0.5838, 0.6409, 0.5825, 0.6271, 0.5864, 0.6257, 0.6903, 0.6083, 0.6958, 0.6092, 0.6967, 0.6241, 0.6906, 0.6224, 0.6116, 0.6706, 0.6088, 0.671, 0.6095, 0.6556, 0.6112, 0.6558, 0.5864, 0.6257, 0.5825, 0.6271, 0.5824, 0.6118, 0.5876, 0.6103, 0.703, 0.61, 0.6967, 0.6094, 0.6975, 0.5953, 0.703, 0.5948, 0.6116, 0.6844, 0.6092, 0.6849, 0.6088, 0.671, 0.6116, 0.6706, 0.6923, 0.5948, 0.6967, 0.595, 0.6958, 0.6092, 0.6903, 0.6083, 0.7029, 0.6216, 0.6973, 0.6202, 0.6967, 0.6094, 0.703, 0.61, 0.5838, 0.6409, 0.5814, 0.6386, 0.5825, 0.6271, 0.6894, 0.5974, 0.6923, 0.5948, 0.6903, 0.6083, 0.6421, 0.6581, 0.6404, 0.6654, 0.638, 0.6607, 0.6437, 0.6846, 0.6491, 0.6848, 0.6468, 0.6885, 0.6428, 0.6865, 0.6834, 0.5941, 0.6822, 0.5895, 0.6893, 0.5902, 0.6866, 0.5941, 0.6335, 0.5947, 0.6335, 0.5997, 0.6287, 0.5991, 0.6288, 0.5958, 0.6871, 0.7099, 0.6842, 0.7099, 0.6842, 0.7066, 0.6869, 0.7068, 0.5734, 0.7112, 0.5748, 0.7058, 0.5772, 0.7063, 0.5775, 0.7112, 0.6388, 0.7118, 0.6387, 0.7064, 0.6421, 0.7073, 0.6409, 0.7118, 0.6481, 0.5997, 0.6474, 0.5937, 0.6509, 0.5942, 0.6507, 0.5997, 0.5693, 0.7122, 0.5706, 0.706, 0.5734, 0.7058, 0.5734, 0.7116, 0.6335, 0.5947, 0.636, 0.595, 0.636, 0.5987, 0.634, 0.5981, 0.642, 0.6004, 0.6364, 0.5983, 0.6366, 0.5945, 0.642, 0.5937, 0.7027, 0.6216, 0.7027, 0.6295, 0.6967, 0.6281, 0.6969, 0.6248, 0.5939, 0.7087, 0.5938, 0.7055, 0.5993, 0.7047, 0.5993, 0.7115, 0.5879, 0.6528, 0.5881, 0.6563, 0.587, 0.6565, 0.5867, 0.6528, 0.5881, 0.6492, 0.5879, 0.6528, 0.5867, 0.6528, 0.5868, 0.6485, 0.6975, 0.6517, 0.6946, 0.6365, 0.7001, 0.6296, 0.701, 0.648, 0.6913, 0.6599, 0.693, 0.6476, 0.6942, 0.6476, 0.6942, 0.6597, 0.6962, 0.7046, 0.6974, 0.6895, 0.7031, 0.6955, 0.7031, 0.7101, 0.6432, 0.6992, 0.6464, 0.696, 0.6512, 0.7027, 0.6426, 0.6949, 0.6423, 0.6911, 0.6465, 0.6913, 0.6464, 0.696, 0.7001, 0.6296, 0.7033, 0.6313, 0.7033, 0.6465, 0.701, 0.648, 0.6464, 0.696, 0.6432, 0.6992, 0.6426, 0.6949, 0.6706, 0.6991, 0.673, 0.6995, 0.6744, 0.7081, 0.6676, 0.7081, 0.6501, 0.6958, 0.6464, 0.696, 0.6465, 0.6913, 0.6512, 0.6918, 0.6073, 0.6587, 0.6088, 0.6556, 0.6088, 0.6625, 0.6512, 0.7027, 0.6464, 0.696, 0.6501, 0.6958, 0.7043, 0.6091, 0.7076, 0.6177, 0.7036, 0.6158, 0.6045, 0.6431, 0.5882, 0.6403, 0.5934, 0.6318, 0.6054, 0.6316, 0.6045, 0.6431, 0.6006, 0.6556, 0.5906, 0.6499, 0.5882, 0.6403, 0.6045, 0.6431, 0.6116, 0.644, 0.6079, 0.6555, 0.6006, 0.6556, 0.5882, 0.6653, 0.6073, 0.6704, 0.6024, 0.6764, 0.5888, 0.6764, 0.5882, 0.6653, 0.5903, 0.6556, 0.6068, 0.6587, 0.6073, 0.6704, 0.6431, 0.5717, 0.6448, 0.5755, 0.6419, 0.58, 0.638, 0.5801, 0.631, 0.6453, 0.631, 0.6599, 0.6173, 0.6581, 0.6116, 0.6459, 0.631, 0.6453, 0.6116, 0.6459, 0.6154, 0.6344, 0.6305, 0.6352, 0.6364, 0.5778, 0.6193, 0.5776, 0.6198, 0.5701, 0.6364, 0.5672, 0.6364, 0.5778, 0.6359, 0.5906, 0.6194, 0.5875, 0.6193, 0.5776, 0.6539, 0.5734, 0.657, 0.5723, 0.6571, 0.5863, 0.654, 0.5817, 0.6158, 0.5947, 0.614, 0.5932, 0.6194, 0.5875, 0.6215, 0.59, 0.6215, 0.59, 0.6194, 0.5875, 0.6359, 0.5906, 0.6288, 0.5921, 0.6135, 0.1081, 0.6148, 0.09974, 0.6183, 0.1024, 0.6501, 0.57, 0.6489, 0.5741, 0.6448, 0.5755, 0.6431, 0.5717, 0.6539, 0.5734, 0.6524, 0.5767, 0.6489, 0.5741, 0.6501, 0.57, 0.7027, 0.6688, 0.7067, 0.6695, 0.7073, 0.6754, 0.7037, 0.6773, 0.7109, 0.6511, 0.7074, 0.6492, 0.7066, 0.6438, 0.7109, 0.642, 0.6501, 0.57, 0.6571, 0.5672, 0.657, 0.5723, 0.6539, 0.5734, 0.7042, 0.6606, 0.7073, 0.6636, 0.7067, 0.6695, 0.7027, 0.6688, 0.6457, 0.5837, 0.6435, 0.5857, 0.6364, 0.5814, 0.638, 0.5801, 0.6457, 0.5837, 0.654, 0.5817, 0.6571, 0.5863, 0.6435, 0.5857, 0.6045, 0.6431, 0.6054, 0.6316, 0.6116, 0.6321, 0.6116, 0.644, 0.6669, 0.6904, 0.6622, 0.6893, 0.6621, 0.6859, 0.6669, 0.6854, 0.6285, 0.6806, 0.6287, 0.6775, 0.6313, 0.6773, 0.6314, 0.6806, 0.6571, 0.5863, 0.6536, 0.5873, 0.6502, 0.5886, 0.6435, 0.5857, 0.6666, 0.6946, 0.6656, 0.6987, 0.6616, 0.6975, 0.662, 0.6951, 0.7076, 0.6177, 0.7076, 0.625, 0.703, 0.6229, 0.7036, 0.6158, 0.6533, 0.5933, 0.6512, 0.5934, 0.6502, 0.5886, 0.6536, 0.5873, 0.6675, 0.7053, 0.6656, 0.6987, 0.6666, 0.6946, 0.6675, 0.6906, 0.6568, 0.5937, 0.6541, 0.5936, 0.6536, 0.5873, 0.6571, 0.5863, 0.6675, 0.6906, 0.6666, 0.6946, 0.6622, 0.6945, 0.6625, 0.6917, 0.626, 0.6812, 0.6265, 0.6779, 0.6285, 0.6773, 0.6285, 0.6809, 0.5938, 0.7047, 0.5938, 0.7115, 0.5884, 0.7106, 0.5882, 0.7069, 0.7019, 0.6597, 0.6949, 0.6568, 0.6946, 0.6534, 0.7019, 0.6517, 0.5815, 0.6434, 0.5878, 0.6409, 0.5878, 0.6476, 0.5814, 0.6466, 0.07506, 0.6004, 0.0742, 0.5899, 0.09535, 0.5871, 0.0993, 0.5979, 0.1675, 0.6466, 0.1675, 0.6606, 0.1559, 0.6591, 0.1529, 0.6475, 0.1675, 0.6466, 0.1529, 0.6475, 0.1547, 0.6344, 0.1585, 0.6296, 0.09112, 0.6244, 0.09693, 0.6255, 0.09672, 0.6316, 0.09125, 0.6305, 0.09535, 0.5871, 0.07565, 0.5672, 0.0993, 0.579, 0.0742, 0.5899, 0.07565, 0.5672, 0.09535, 0.5871, 0.0742, 0.6085, 0.09693, 0.6004, 0.07605, 0.621, 0.09112, 0.6244, 0.09693, 0.6004, 0.09693, 0.6255, 0.07605, 0.621, 0.09112, 0.6244, 0.09125, 0.6305, 0.07728, 0.627, 0.1884, 0.7112, 0.1889, 0.7026, 0.1915, 0.7025, 0.1938, 0.7112, 0.07605, 0.621, 0.09693, 0.6004, 0.09112, 0.6244, 0.07207, 0.6724, 0.05003, 0.6724, 0.05479, 0.6628, 0.07147, 0.6635, 0.1368, 0.6783, 0.1475, 0.675, 0.1475, 0.6848, 0.1401, 0.6906, 0.1368, 0.6783, 0.1399, 0.6598, 0.1425, 0.6647, 0.1475, 0.675, 0.1219, 0.6225, 0.1221, 0.6284, 0.1172, 0.6289, 0.1181, 0.6231, 0.1365, 0.6004, 0.1368, 0.6094, 0.1208, 0.6049, 0.07147, 0.6635, 0.05479, 0.6628, 0.06996, 0.6485, 0.1368, 0.6094, 0.1345, 0.6207, 0.1208, 0.6049, 0.1219, 0.6225, 0.1181, 0.6231, 0.1208, 0.6049, 0.1345, 0.6207, 0.1355, 0.6267, 0.1221, 0.6284, 0.1219, 0.6225, 0.1514, 0.7134, 0.147, 0.7134, 0.1476, 0.7053, 0.1495, 0.7054, 0.1345, 0.6207, 0.1219, 0.6225, 0.1208, 0.6049, 0.07319, 0.6886, 0.07161, 0.6885, 0.07135, 0.6731, 0.07319, 0.6724, 0.1735, 0.5948, 0.1748, 0.5963, 0.1669, 0.6074, 0.1653, 0.6067, 0.1653, 0.6067, 0.1669, 0.6074, 0.1748, 0.6288, 0.1738, 0.6296, 0.1226, 0.6296, 0.1221, 0.6284, 0.1355, 0.6267, 0.1368, 0.6275, 0.0735, 0.6633, 0.07225, 0.663, 0.07214, 0.6609, 0.0735, 0.6606, 0.07419, 0.6203, 0.07293, 0.6201, 0.07299, 0.6105, 0.07419, 0.6103, 0.604, 0.689, 0.5913, 0.6823, 0.5932, 0.6777, 0.6043, 0.6764, 0.6043, 0.6912, 0.6013, 0.6942, 0.5998, 0.6906, 0.6186, 0.6819, 0.6193, 0.6968, 0.6147, 0.698, 0.6157, 0.682, 0.6984, 0.7075, 0.6936, 0.7062, 0.692, 0.6956, 0.6984, 0.6932, 0.6655, 0.5852, 0.6608, 0.5728, 0.6671, 0.5672, 0.6752, 0.5781, 0.6655, 0.5852, 0.6752, 0.5781, 0.6752, 0.5947, 0.6708, 0.596, 0.6655, 0.5852, 0.6708, 0.596, 0.6618, 0.5941, 0.6602, 0.5887, 0.08089, 0.6054, 0.08344, 0.6073, 0.0835, 0.6103, 0.6761, 0.6141, 0.6714, 0.6074, 0.683, 0.6037, 0.6818, 0.6096, 0.6013, 0.6942, 0.595, 0.6912, 0.5945, 0.6887, 0.5998, 0.6906, 0.0835, 0.6103, 0.06416, 0.6053, 0.06643, 0.6025, 0.08089, 0.6054, 0.6714, 0.6074, 0.6761, 0.6141, 0.6735, 0.6167, 0.6694, 0.6101, 0.6788, 0.6209, 0.683, 0.6269, 0.6794, 0.6296, 0.6765, 0.6228, 0.7093, 0.6508, 0.7097, 0.6604, 0.7064, 0.6585, 0.7067, 0.6505, 0.6925, 0.6253, 0.697, 0.6241, 0.6942, 0.6272, 0.697, 0.6241, 0.697, 0.6295, 0.6942, 0.6272, 0.7097, 0.6431, 0.7093, 0.6508, 0.7067, 0.6505, 0.7067, 0.642, 0.6761, 0.6141, 0.6788, 0.6209, 0.6765, 0.6228, 0.6735, 0.6167, 0.6273, 0.6813, 0.6273, 0.6938, 0.6193, 0.6968, 0.6186, 0.6819, 0.5913, 0.6823, 0.604, 0.689, 0.5998, 0.6906, 0.5945, 0.6887, 0.7111, 0.6032, 0.7112, 0.6091, 0.7061, 0.607, 0.7075, 0.6024, 0.7112, 0.5948, 0.7111, 0.6032, 0.7075, 0.6024, 0.7095, 0.5968, 0.7115, 0.6296, 0.7115, 0.6411, 0.7064, 0.642, 0.7065, 0.6317, 0.7104, 0.625, 0.7104, 0.6295, 0.7061, 0.6277, 0.6823, 0.5961, 0.683, 0.6037, 0.6714, 0.6074, 0.1302, 0.6557, 0.1265, 0.6376, 0.1461, 0.6404, 0.1432, 0.6581, 0.1088, 0.6322, 0.1062, 0.6219, 0.1205, 0.6184, 0.1265, 0.6344, 0.1074, 0.6103, 0.1166, 0.6035, 0.1205, 0.6184, 0.1062, 0.6219, 0.07176, 0.6218, 0.05933, 0.62, 0.05949, 0.6103, 0.07605, 0.6139, 0.05983, 0.6346, 0.07605, 0.6331, 0.07298, 0.6435, 0.06071, 0.6485, 0.05983, 0.6346, 0.05933, 0.62, 0.07176, 0.6218, 0.07605, 0.6331, 0.1895, 0.5672, 0.1895, 0.585, 0.1796, 0.5841, 0.1768, 0.5682, 0.1205, 0.6184, 0.1166, 0.6035, 0.1265, 0.6004, 0.1461, 0.6296, 0.1461, 0.6404, 0.1265, 0.6376, 0.06708, 0.5743, 0.06522, 0.5717, 0.0835, 0.5672, 0.08343, 0.5705, 0.06708, 0.5743, 0.06182, 0.5889, 0.05933, 0.5884, 0.06522, 0.5717, 0.06182, 0.5889, 0.06643, 0.6025, 0.06416, 0.6053, 0.05933, 0.5884, 0.6183, 0.1024, 0.6191, 0.107, 0.6135, 0.1081, 0.6135, 0.1081, 0.6078, 0.1056, 0.6107, 0.1011, 0.6107, 0.1011, 0.6148, 0.09974, 0.6135, 0.1081])
me_cube_003.materials.append(mat_material)
me_cube_003.use_remesh_preserve_volume = False
me_cube_003.use_remesh_preserve_attributes = False
me_cube_003.use_mirror_vertex_groups = False
me_cube_003.update()

# ---- objects
ob_sun_001 = bpy.data.objects.new('Sun.001', light_sun_001)
ob_sun = bpy.data.objects.new('Sun', light_sun)
ob_sword = bpy.data.objects.new('sword ', me_plane_004)
ob_skeleton = bpy.data.objects.new('skeleton', me_cube_003)

# ---- transforms, parenting, visibility, modifiers, constraints
ob_sun_001.location = (-3.247, -4.445, 6.87)
ob_sun_001.rotation_euler = (0.359, 0.8035, -1.629)
ob_sun_001.lineart.crease_threshold = 0.0
ob_sun.location = (-2.734, 4.056, 6.294)
ob_sun.rotation_euler = (0.7137, -0.5037, -1.938)
ob_sun.lineart.crease_threshold = 0.0
ob_sword.location = (0.0, 0.0, 0.0)
ob_sword.rotation_euler = (-6.5e-07, -1.554, 1.322)
ob_sword.lineart.crease_threshold = 0.0
_m = ob_sword.modifiers.new('EdgeSplit', 'EDGE_SPLIT')
ob_skeleton.location = (0.0, 0.0, 0.0)
ob_skeleton.lineart.crease_threshold = 0.0
_m = ob_skeleton.modifiers.new('Mirror', 'MIRROR')
_m.use_clip = True
_m = ob_skeleton.modifiers.new('EdgeSplit', 'EDGE_SPLIT')

# ---- collection membership
col_collection_1.objects.link(ob_sun_001)
col_collection_1.objects.link(ob_sun)
col_collection_1.objects.link(ob_sword)
col_collection_1.objects.link(ob_skeleton)

# ---- scene / render settings (as saved in the file)
scene.frame_start = 1; scene.frame_end = 250; scene.frame_set(1)
scene.render.engine = 'BLENDER_EEVEE_NEXT'
scene.render.resolution_percentage = 50
scene.render.dither_intensity = 0.0
scene.cycles.use_denoising = False
scene.cycles.samples = 128
scene.cycles.sampling_pattern = 'TABULATED_SOBOL'
scene.cycles.use_adaptive_sampling = False
scene.cycles.use_light_tree = False
scene.cycles.blur_glossy = 0.0
scene.cycles.sample_clamp_indirect = 0.0
scene.view_settings.view_transform = 'Standard'
bpy.context.view_layer.update()

# ---- added for rendering (the .blend has no active camera): camera
cam_auto = bpy.data.cameras.new('AutoCamera')
cam_auto.lens = 50.0
cam_auto.sensor_width = 36.0
cam_auto.clip_end = 1000.0
ob_auto_camera = bpy.data.objects.new('AutoCamera', cam_auto)
scene.collection.objects.link(ob_auto_camera)
ob_auto_camera.location = (2.29579, -3.19968, 2.7754)
ob_auto_camera.rotation_euler = (1.09748, -7.21219e-08, 0.694738)
scene.camera = ob_auto_camera
bpy.context.view_layer.update()
